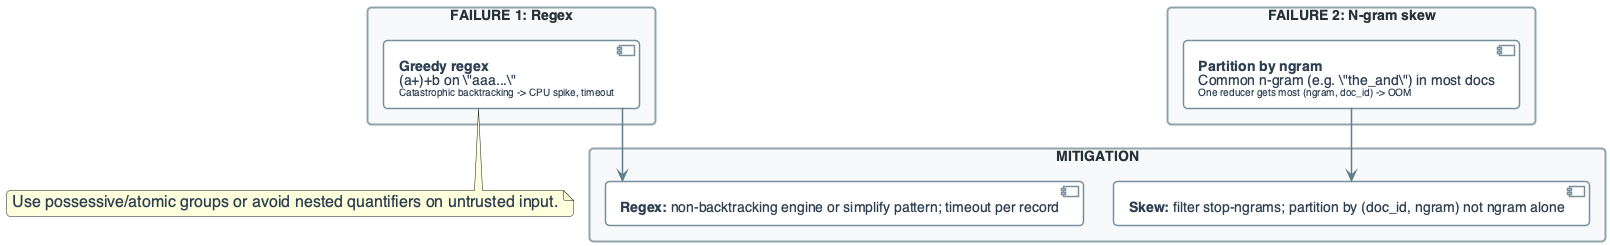

The diagram above was rendered by PlantUML. Its source (embedded in the PNG):
@startuml
'=================================================
' CANONICAL DIAGRAM TEMPLATE - DATA ENGINEERING
'=================================================

top to bottom direction
skinparam linetype ortho
skinparam shadowing false
skinparam roundcorner 8
skinparam handwritten false
skinparam nodesep 30
skinparam ranksep 40

'-------------------------
' FONT & GLOBAL STYLE
'-------------------------
skinparam defaultFontName "Segoe UI, Helvetica, sans-serif"
skinparam defaultFontSize 16
skinparam defaultFontColor #2C3E50

'-------------------------
' GENERIC BOX STYLE
'-------------------------
skinparam rectangle {
    BackgroundColor #F8F9FA
    BorderColor #90A4AE
    BorderThickness 2
    FontColor #263238
    FontSize 14
    FontStyle bold
    Padding 20
}

skinparam component {
    BackgroundColor #FFFFFF
    BorderColor #78909C
    BorderThickness 1.5
    FontSize 14
    Padding 12
}

skinparam database {
    BackgroundColor #ECEFF1
    BorderColor #546E7A
    BorderThickness 1.5
    FontSize 14
    FontColor #263238
}

skinparam arrow {
    Color #607D8B
    Thickness 1.5
    FontSize 11
    FontColor #546E7A
}

'-------------------------
' SEMANTIC STEREOTYPES
'-------------------------
skinparam component<<UI>> {
    BorderColor #8E24AA
    BackgroundColor #F3E5F5
    FontColor #4A148C
}

skinparam component<<Agent>> {
    BorderColor #0288D1
    BackgroundColor #E1F5FE
    FontColor #01579B
}

skinparam component<<Tool>> {
    BorderColor #2E7D32
    BackgroundColor #E8F5E9
    FontColor #1B5E20
}

skinparam component<<Config>> {
    BorderColor #F57C00
    BackgroundColor #FFF3E0
    FontColor #E65100
}

skinparam component<<Bad>> {
    BorderColor #C62828
    BackgroundColor #FFEBEE
    FontColor #B71C1C
}

skinparam component<<V1>> {
    BorderColor #F57C00
    BackgroundColor #FFF3E0
    FontColor #E65100
}

skinparam component<<V2>> {
    BorderColor #2E7D32
    BackgroundColor #E8F5E9
    FontColor #1B5E20
}

skinparam component<<up>> {
    BackgroundColor #E8F5E9
    BorderColor #2E7D32
}

skinparam component<<down>> {
    BackgroundColor #FFEBEE
    BorderColor #C62828
}

skinparam database<<up>> {
    BackgroundColor #E8F5E9
    BorderColor #2E7D32
}

skinparam database<<down>> {
    BackgroundColor #FFEBEE
    BorderColor #C62828
}

skinparam component<<success>> {
    BackgroundColor #E8F5E9
    BorderColor #2E7D32
}

skinparam component<<failure>> {
    BackgroundColor #FFEBEE
    BorderColor #C62828
}

'=================================================

' FAILURE: REGEX BACKTRACKING & HOT N-GRAM
rectangle "FAILURE 1: Regex" #F8F9FA {
    component "**Greedy regex**\n(a+)+b on \"aaa...\"\n<size:10>Catastrophic backtracking -> CPU spike, timeout</size>" as REGEX
}

rectangle "FAILURE 2: N-gram skew" #F8F9FA {
    component "**Partition by ngram**\nCommon n-gram (e.g. \"the_and\") in most docs\n<size:10>One reducer gets most (ngram, doc_id) -> OOM</size>" as SKEW
}

rectangle "MITIGATION" #F8F9FA {
    component "**Regex:** non-backtracking engine or simplify pattern; timeout per record" as M1
    component "**Skew:** filter stop-ngrams; partition by (doc_id, ngram) not ngram alone" as M2
}

REGEX --> M1
SKEW --> M2

note bottom of REGEX : Use possessive/atomic groups or avoid nested quantifiers on untrusted input.

@enduml